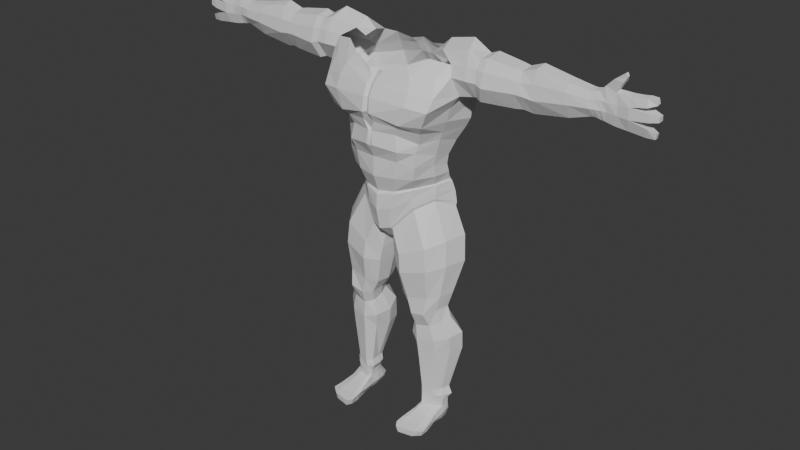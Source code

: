 # Source: spartan_blend.blend  (saved by Blender 4.0.36; exported with 4.5.12 LTS)
import bpy
from mathutils import Matrix  # noqa: F401  (used for matrix-valued properties, if any)

bpy.ops.wm.read_factory_settings(use_empty=True)
scene = bpy.context.scene
scene.name = 'Scene'

# ---- collections
col_collection = bpy.data.collections.new('Collection'); scene.collection.children.link(col_collection)

# ---- materials (node trees are filled in below, after node groups)
mat_material = bpy.data.materials.new('Material')
mat_material.alpha_threshold = 0.0
mat_material.use_transparent_shadow = False
mat_material.roughness = 0.5
mat_material.line_color = (0.0, 0.0, 0.0, 1.0)

# ---- material node trees
mat_material.use_nodes = True; mat_material.node_tree.nodes.clear()
_N = mat_material.node_tree.nodes; _L = mat_material.node_tree.links
n0 = _N.new('ShaderNodeOutputMaterial'); n0.name = 'Material Output'; n0.location = (300, 300)
n1 = _N.new('ShaderNodeBsdfPrincipled'); n1.name = 'Principled BSDF'; n1.location = (10, 300)
n1.inputs[3].default_value = 1.45
_L.new(n1.outputs[0], n0.inputs[0])
n0.is_active_output = True

# ---- world
world_world = bpy.data.worlds.new('World'); scene.world = world_world
world_world.use_nodes = True; world_world.node_tree.nodes.clear()
_N = world_world.node_tree.nodes; _L = world_world.node_tree.links
n0 = _N.new('ShaderNodeOutputWorld'); n0.name = 'World Output'; n0.location = (300, 300)
n1 = _N.new('ShaderNodeBackground'); n1.name = 'Background'; n1.location = (10, 300)
n1.inputs[0].default_value = (0.05088, 0.05088, 0.05088, 1.0)
_L.new(n1.outputs[0], n0.inputs[0])
n0.is_active_output = True
world_world.color = (0.05088, 0.05088, 0.05088)
world_world.use_sun_shadow = False
world_world.sun_shadow_jitter_overblur = 0.0

# ---- meshes
me_cube = bpy.data.meshes.new('Cube')
me_cube.from_pydata([(0.2362, 0.4166, 3.079), (0.1921, 0.3689, 2.955), (0.3058, -0.4344, 3.071), (0.2644, -0.3916, 3.026), (0.4251, -0.2948, 2.987), (0.478, -0.347, 3.065), (0.5568, -0.1007, 3.074), (0.5304, 0.3119, 3.032), (0.0, 0.3582, 3.093), (0.0, -0.4699, 3.137), (0.0, -0.4451, 3.053), (0.0, 0.3898, 3.223), (0.5088, -0.09532, 2.967), (0.4612, 0.2845, 2.896), (0.5551, -0.3753, 3.22), (0.3703, -0.4344, 3.245), (0.282, 0.4073, 3.251), (0.0, -0.4534, 3.268), (0.5689, 0.3134, 3.201), (0.5929, -0.1005, 3.207), (0.0, 0.3812, 3.366), (0.05522, -0.4471, 3.055), (0.03751, -0.4929, 3.133), (0.02825, -0.4736, 3.263), (0.568, -0.3066, 3.329), (0.367, -0.3867, 3.354), (0.3115, 0.3871, 3.382), (0.0, -0.4058, 3.361), (0.5737, 0.3112, 3.326), (0.6589, -0.0783, 3.311), (0.0, 0.333, 3.447), (0.03588, -0.4285, 3.355), (0.5304, -0.2355, 3.471), (0.3384, -0.3263, 3.46), (0.2966, 0.3284, 3.492), (0.0, -0.3454, 3.422), (0.5453, 0.2692, 3.417), (0.6304, -0.1554, 3.486), (0.0, 0.3038, 3.546), (0.03394, -0.3674, 3.417), (0.4273, -0.183, 3.608), (0.2713, -0.2787, 3.543), (0.28, 0.2674, 3.588), (0.0, -0.3142, 3.458), (0.4044, 0.2413, 3.598), (0.6026, -0.1227, 3.58), (0.0, 0.2812, 3.594), (0.07348, -0.3386, 3.472), (0.6045, 0.1642, 3.039), (0.5637, 0.1593, 2.958), (0.6194, 0.1622, 3.203), (0.6545, 0.2011, 3.333), (0.5965, 0.2549, 3.449), (0.5206, 0.1891, 3.631), (0.07909, 0.4118, 3.224), (0.0921, 0.3871, 3.117), (0.06632, 0.3991, 3.354), (0.06384, 0.3392, 3.445), (0.09175, 0.3053, 3.521), (0.118, 0.2671, 3.567), (0.0, 0.3156, 2.954), (0.1611, 0.308, 2.852), (0.2244, -0.3765, 2.953), (0.3859, -0.2536, 2.87), (0.0, -0.4132, 2.969), (0.4828, -0.09326, 2.897), (0.3883, 0.2137, 2.781), (0.01592, -0.4375, 2.961), (0.4964, 0.1154, 2.828), (0.0, 0.2782, 2.877), (0.1399, 0.2667, 2.699), (0.2527, -0.3887, 2.805), (0.3583, -0.2791, 2.785), (0.0, -0.4419, 2.821), (0.4432, -0.09106, 2.739), (0.3634, 0.1709, 2.701), (0.03571, -0.4459, 2.835), (0.4568, 0.06482, 2.703), (0.0, 0.2528, 2.709), (0.1304, 0.229, 2.595), (0.2225, -0.3527, 2.697), (0.3578, -0.2691, 2.655), (0.0, -0.3893, 2.709), (0.4212, -0.09546, 2.64), (0.3421, 0.1571, 2.607), (0.4441, 0.06177, 2.611), (0.0, 0.2239, 2.599), (0.1903, -0.3472, 2.532), (0.0, -0.3915, 2.522), (0.1164, 0.2346, 2.506), (0.2676, -0.1955, 2.41), (0.3877, -0.03037, 2.432), (0.3267, 0.1876, 2.482), (0.4325, 0.1188, 2.449), (0.0, 0.2346, 2.511), (0.4479, 0.08495, 2.528), (0.4212, -0.07139, 2.526), (0.3367, 0.1777, 2.533), (0.3274, -0.2575, 2.525), (0.0, 0.2292, 2.537), (0.1224, 0.2302, 2.535), (0.1447, -0.3023, 2.384), (0.0, -0.3325, 2.366), (0.4666, -0.05859, 3.664), (0.4576, 0.07271, 3.732), (0.7793, 0.1658, 3.352), (0.7777, -0.05983, 3.33), (0.7578, 0.2327, 3.458), (0.7642, -0.1566, 3.485), (0.7197, 0.1879, 3.645), (0.7551, -0.1239, 3.597), (0.7289, -0.05977, 3.718), (0.693, 0.07152, 3.782), (0.831, 0.147, 3.356), (0.8545, 0.2327, 3.469), (0.8396, 0.1879, 3.623), (0.8568, 0.07152, 3.686), (0.3627, -0.05859, 3.614), (0.3597, 0.07271, 3.644), (0.8219, -0.06744, 3.338), (0.8599, -0.1429, 3.481), (0.8471, -0.1153, 3.594), (0.848, -0.06739, 3.667), (0.8879, 0.1768, 3.336), (0.9179, 0.2489, 3.444), (0.9262, 0.1928, 3.628), (0.9273, 0.08236, 3.713), (0.8748, -0.09138, 3.322), (0.9195, -0.1575, 3.46), (0.9152, -0.1244, 3.589), (0.9167, -0.06274, 3.687), (1.268, 0.1245, 3.348), (1.274, 0.1916, 3.45), (1.246, 0.1621, 3.597), (1.236, 0.07021, 3.664), (1.257, -0.03405, 3.334), (1.272, -0.1061, 3.464), (1.246, -0.0818, 3.565), (1.225, -0.03401, 3.641), (1.351, 0.1223, 3.322), (1.372, 0.2111, 3.432), (1.373, 0.1641, 3.611), (1.369, 0.0624, 3.714), (1.34, -0.008989, 3.311), (1.366, -0.09162, 3.448), (1.36, -0.07543, 3.575), (1.358, -0.02956, 3.69), (1.87, 0.08058, 3.42), (1.871, 0.1071, 3.484), (1.865, 0.0951, 3.569), (1.85, 0.05391, 3.633), (1.87, -0.005811, 3.42), (1.87, -0.04389, 3.49), (1.864, -0.03451, 3.556), (1.846, -0.009219, 3.623), (1.659, 0.09206, 3.368), (1.654, 0.1521, 3.465), (1.655, -0.07164, 3.478), (1.654, -0.01711, 3.36), (1.634, 0.06172, 3.663), (1.63, -0.03072, 3.642), (1.639, 0.1284, 3.601), (1.642, -0.06306, 3.571), (1.203, 0.2056, 3.448), (1.184, 0.1696, 3.605), (1.184, -0.09126, 3.567), (1.204, -0.1135, 3.469), (1.179, -0.04812, 3.327), (1.19, 0.1374, 3.341), (1.166, -0.04106, 3.652), (1.177, 0.07319, 3.676), (1.833, 0.1134, 3.482), (1.832, -0.006758, 3.413), (1.805, -0.01279, 3.623), (1.833, 0.0796, 3.414), (1.838, -0.05271, 3.489), (1.811, 0.05667, 3.635), (1.825, 0.1004, 3.574), (1.825, -0.03971, 3.558), (1.917, 0.0627, 3.41), (1.924, 0.09014, 3.48), (1.914, 0.08169, 3.583), (1.899, 0.04945, 3.644), (1.913, 0.00605, 3.405), (1.926, -0.02816, 3.488), (1.915, -0.02652, 3.567), (1.896, -0.001467, 3.632), (1.952, 0.0627, 3.405), (1.964, 0.09014, 3.475), (1.962, 0.08169, 3.578), (1.941, 0.04945, 3.692), (1.948, 0.00605, 3.401), (1.97, -0.01589, 3.483), (1.965, -0.02313, 3.563), (1.937, -0.001467, 3.679), (2.041, 0.0627, 3.388), (2.054, 0.09014, 3.465), (2.052, 0.08169, 3.579), (2.037, 0.04945, 3.663), (2.037, 0.00605, 3.383), (2.06, -0.01589, 3.473), (2.055, -0.01426, 3.562), (2.033, -0.001467, 3.65), (2.145, 0.0627, 3.38), (2.159, 0.09014, 3.462), (2.157, 0.08169, 3.583), (2.153, 0.04945, 3.661), (2.141, 0.00605, 3.374), (2.161, -0.02816, 3.471), (2.157, -0.02652, 3.565), (2.149, -0.001467, 3.647), (2.364, 0.04946, 3.63), (2.356, 0.04345, 3.674), (2.365, 0.004793, 3.623), (2.354, 0.005437, 3.663), (2.087, -0.01155, 3.741), (2.008, -0.01155, 3.749), (2.016, 0.03936, 3.758), (2.095, 0.03936, 3.751), (2.112, -0.004463, 3.79), (2.116, 0.0121, 3.793), (2.095, -0.009246, 3.814), (2.101, 0.01688, 3.818), (2.392, 0.05708, 3.503), (2.392, 0.05409, 3.546), (2.393, 0.002606, 3.5), (2.391, 0.003366, 3.544), (2.37, 0.04851, 3.36), (2.377, 0.05038, 3.404), (2.368, 0.01864, 3.357), (2.378, 0.0132, 3.407), (2.23, -0.001467, 3.653), (2.291, -0.001467, 3.661), (2.295, 0.04945, 3.675), (2.235, 0.04945, 3.666), (2.228, -0.02652, 3.586), (2.297, -0.02652, 3.598), (2.297, 0.08169, 3.616), (2.23, 0.08169, 3.604), (2.235, -0.02149, 3.477), (2.318, -0.01368, 3.485), (2.314, -0.01246, 3.555), (2.231, -0.02004, 3.56), (2.22, 0.05976, 3.371), (2.294, 0.05682, 3.361), (2.291, 0.01127, 3.357), (2.216, 0.008658, 3.366), (2.232, 0.08451, 3.445), (2.305, 0.07888, 3.428), (2.307, -0.01624, 3.435), (2.234, -0.0222, 3.453), (2.232, 0.0756, 3.576), (2.315, 0.06848, 3.569), (2.316, 0.0748, 3.478), (2.233, 0.08307, 3.469), (0.139, 0.2625, 2.462), (0.2669, -0.2078, 2.393), (0.4008, -0.0296, 2.423), (0.3346, 0.2145, 2.448), (0.4506, 0.1313, 2.429), (0.0, 0.2656, 2.463), (0.1498, -0.3086, 2.359), (0.0, -0.3531, 2.336), (0.1285, 0.3445, 2.22), (0.2641, -0.2072, 2.304), (0.4038, -0.03503, 2.366), (0.3463, 0.2967, 2.258), (0.472, 0.1521, 2.334), (0.0, 0.3479, 2.203), (0.1229, -0.313, 2.216), (0.0, -0.3592, 2.187), (0.1179, 0.3121, 2.02), (0.2782, -0.1997, 2.226), (0.402, -0.0404, 2.295), (0.3473, 0.2815, 2.087), (0.4904, 0.1538, 2.225), (0.0, 0.2864, 1.989), (0.09244, -0.2894, 2.014), (0.0, -0.3178, 1.99), (0.02884, 0.01132, 1.866), (0.0, -0.002857, 1.861), (0.04366, -0.1715, 1.877), (0.0, -0.1826, 1.871), (0.036, 0.1845, 1.908), (0.0, 0.1616, 1.92), (0.1802, 0.3176, 1.776), (0.4357, -0.2365, 1.88), (0.5471, -0.0707, 1.932), (0.429, 0.2841, 1.864), (0.5993, 0.1406, 1.945), (0.1952, -0.2921, 1.777), (0.05357, -0.003669, 1.721), (0.06511, -0.2017, 1.732), (0.0692, 0.1802, 1.745), (0.1956, 0.2787, 1.612), (0.4538, -0.2465, 1.668), (0.5695, -0.09112, 1.697), (0.447, 0.2476, 1.655), (0.6232, 0.116, 1.701), (0.2138, -0.3007, 1.604), (0.07753, -0.02907, 1.573), (0.09567, -0.2024, 1.583), (0.1025, 0.1522, 1.595), (0.2621, 0.133, 1.318), (0.4426, -0.205, 1.374), (0.5277, -0.112, 1.387), (0.4315, 0.105, 1.341), (0.567, 0.02516, 1.392), (0.2519, -0.2383, 1.342), (0.1359, -0.03709, 1.318), (0.1532, -0.168, 1.325), (0.1689, 0.05992, 1.313), (0.3018, 0.1101, 1.221), (0.425, -0.2308, 1.213), (0.495, -0.1164, 1.236), (0.4369, 0.08804, 1.235), (0.5275, 0.00614, 1.247), (0.2924, -0.2301, 1.182), (0.2127, -0.0458, 1.201), (0.2269, -0.1572, 1.185), (0.2288, 0.04648, 1.206), (0.3495, 0.2654, 2.059), (0.4883, 0.1437, 2.192), (0.04758, 0.1772, 1.909), (0.1308, 0.2928, 1.993), (0.2786, -0.1874, 2.202), (0.1059, -0.2674, 1.996), (0.3949, -0.03561, 2.269), (0.05285, -0.1661, 1.884), (0.0401, 0.009573, 1.869), (0.3082, 0.129, 1.162), (0.4453, -0.1575, 1.073), (0.5222, -0.08386, 1.107), (0.4596, 0.09873, 1.154), (0.5614, 0.01111, 1.137), (0.312, -0.1821, 1.048), (0.2441, -0.01258, 1.098), (0.2462, -0.1173, 1.068), (0.265, 0.06714, 1.134), (0.3218, 0.2243, 1.003), (0.4873, -0.1457, 0.9104), (0.5938, -0.04297, 0.9462), (0.5075, 0.1805, 0.9876), (0.6424, 0.08395, 0.9743), (0.3225, -0.1832, 0.8854), (0.1755, 0.03336, 0.9286), (0.2194, -0.1179, 0.9065), (0.2178, 0.1654, 0.9811), (0.3278, 0.2564, 0.772), (0.4846, -0.132, 0.77), (0.5835, -0.01664, 0.7838), (0.5028, 0.2113, 0.7762), (0.6286, 0.1096, 0.7856), (0.3301, -0.1691, 0.7538), (0.2013, 0.04928, 0.7584), (0.2493, -0.08937, 0.7593), (0.2286, 0.1886, 0.7699), (0.3679, 0.1186, 0.3437), (0.4504, -0.1042, 0.3399), (0.5039, -0.03541, 0.3432), (0.4569, 0.1172, 0.3415), (0.53, 0.05027, 0.3419), (0.352, -0.1318, 0.3376), (0.3109, 0.005751, 0.3469), (0.31, -0.08083, 0.3454), (0.3128, 0.06212, 0.3491), (0.3647, 0.1107, 0.2786), (0.4671, -0.09783, 0.2724), (0.5331, -0.03304, 0.2765), (0.4752, 0.1107, 0.2744), (0.5652, 0.04763, 0.2749), (0.3431, -0.1244, 0.2696), (0.2904, 0.005716, 0.2788), (0.2941, -0.07581, 0.2792), (0.2996, 0.05744, 0.2849), (0.3753, 0.1107, 0.2198), (0.4502, -0.09783, 0.2047), (0.5196, -0.03386, 0.2061), (0.456, 0.1107, 0.2133), (0.5211, 0.04763, 0.2072), (0.3456, -0.1288, 0.2013), (0.3225, 0.005716, 0.211), (0.3252, -0.07581, 0.2114), (0.3268, 0.05744, 0.2171), (0.3696, 0.1108, 0.1501), (0.4502, -0.09919, 0.1554), (0.5198, -0.0351, 0.1518), (0.456, 0.1146, 0.146), (0.5211, 0.04591, 0.1449), (0.3456, -0.1304, 0.1548), (0.3225, 0.004509, 0.1525), (0.3252, -0.07666, 0.1602), (0.3304, 0.05366, 0.1587), (0.3507, 0.1608, 0.06924), (0.456, 0.1384, 0.06833), (0.5211, 0.05863, 0.08319), (0.3202, 0.09108, 0.06387), (0.3616, 0.157, 0.001682), (0.4471, 0.1286, 0.001682), (0.4999, 0.04787, 0.001682), (0.3491, 0.08035, 0.001682), (0.5181, -0.1442, 0.1124), (0.5339, -0.02579, 0.08166), (0.311, -0.07637, 0.06357), (0.4603, -0.2091, 0.1142), (0.5102, -0.0304, 0.001682), (0.3074, 0.009108, 0.06761), (0.3335, -0.2403, 0.1136), (0.3409, -0.0819, 0.001682), (0.3387, -0.003272, 0.001682), (0.3088, -0.1866, 0.1189), (0.5462, -0.2876, 0.07516), (0.482, -0.3465, 0.07979), (0.3078, -0.3776, 0.07922), (0.2787, -0.3241, 0.08395), (0.5613, -0.3716, 0.06426), (0.482, -0.4365, 0.06605), (0.3078, -0.4677, 0.06549), (0.2738, -0.414, 0.07082), (0.5326, -0.3678, 0.001682), (0.4682, -0.4306, 0.001682), (0.3268, -0.4608, 0.001682), (0.2992, -0.4088, 0.001682), (0.5326, -0.2811, 0.001682), (0.5281, -0.1378, 0.05571), (0.4975, -0.1409, 0.001682), (0.2945, -0.1836, 0.07015), (0.3281, -0.1847, 0.001682), (0.2992, -0.3207, 0.001682)], [], [(3, 2, 22, 21), (9, 22, 23, 17), (1, 0, 7, 13), (7, 0, 16, 18), (4, 5, 2, 3), (55, 54, 0, 1), (49, 48, 6, 12), (54, 11, 20, 56), (21, 22, 9, 10), (5, 6, 19, 14), (12, 6, 5, 4), (2, 5, 14, 15), (22, 2, 15, 23), (48, 7, 18, 50), (50, 18, 28, 51), (18, 16, 26, 28), (56, 20, 30, 57), (23, 15, 25, 31), (14, 19, 29, 24), (15, 14, 24, 25), (17, 23, 31, 27), (24, 29, 37, 32), (25, 24, 32, 33), (27, 31, 39, 35), (31, 25, 33, 39), (51, 28, 36, 52), (57, 30, 38, 58), (28, 26, 34, 36), (52, 36, 44, 53), (58, 38, 46, 59), (36, 34, 42, 44), (32, 37, 45, 40), (33, 32, 40, 41), (35, 39, 47, 43), (39, 33, 41, 47), (37, 29, 106, 108), (52, 53, 109, 107), (19, 50, 51, 29), (6, 48, 50, 19), (13, 7, 48, 49), (34, 58, 59, 42), (26, 57, 58, 34), (16, 56, 57, 26), (0, 54, 56, 16), (8, 11, 54, 55), (8, 55, 1, 60), (4, 3, 62, 63), (21, 10, 64, 67), (3, 21, 67, 62), (60, 1, 61, 69), (49, 12, 65, 68), (13, 49, 68, 66), (12, 4, 63, 65), (1, 13, 66, 61), (62, 67, 76, 71), (65, 63, 72, 74), (69, 61, 70, 78), (67, 64, 73, 76), (61, 66, 75, 70), (63, 62, 71, 72), (68, 65, 74, 77), (66, 68, 77, 75), (78, 70, 79, 86), (76, 73, 82), (70, 75, 84, 79), (72, 71, 80, 81), (77, 74, 83, 85), (75, 77, 85, 84), (71, 76, 82, 80), (74, 72, 81, 83), (95, 96, 91, 93), (97, 95, 93, 92), (96, 98, 90, 91), (99, 100, 89, 94), (100, 97, 92, 89), (79, 84, 97, 100), (86, 79, 100, 99), (83, 81, 98, 96), (84, 85, 95, 97), (85, 83, 96, 95), (81, 80, 87, 98), (80, 82, 88, 87), (98, 87, 101, 90), (87, 88, 102, 101), (104, 103, 111, 112), (108, 106, 119, 120), (110, 108, 120, 121), (111, 110, 121, 122), (53, 104, 112, 109), (51, 52, 107, 105), (103, 45, 110, 111), (29, 51, 105, 106), (45, 37, 108, 110), (109, 112, 116, 115), (105, 107, 114, 113), (107, 109, 115, 114), (103, 104, 118, 117), (44, 118, 104, 53), (111, 122, 116, 112), (106, 105, 113, 119), (120, 119, 127, 128), (121, 120, 128, 129), (116, 122, 130, 126), (113, 114, 124, 123), (119, 113, 123, 127), (115, 116, 126, 125), (122, 121, 129, 130), (114, 115, 125, 124), (163, 164, 133, 132), (165, 166, 136, 137), (167, 168, 131, 135), (169, 165, 137, 138), (168, 163, 132, 131), (166, 167, 135, 136), (170, 169, 138, 134), (164, 170, 134, 133), (134, 138, 146, 142), (133, 134, 142, 141), (132, 133, 141, 140), (137, 136, 144, 145), (135, 131, 139, 143), (138, 137, 145, 146), (131, 132, 140, 139), (136, 135, 143, 144), (174, 171, 148, 147), (175, 172, 151, 152), (176, 173, 154, 150), (177, 176, 150, 149), (171, 177, 149, 148), (178, 175, 152, 153), (172, 174, 147, 151), (173, 178, 153, 154), (146, 145, 162, 160), (143, 139, 155, 158), (145, 144, 157, 162), (140, 141, 161, 156), (141, 142, 159, 161), (142, 146, 160, 159), (144, 143, 158, 157), (139, 140, 156, 155), (125, 126, 170, 164), (126, 130, 169, 170), (128, 127, 167, 166), (123, 124, 163, 168), (130, 129, 165, 169), (127, 123, 168, 167), (129, 128, 166, 165), (124, 125, 164, 163), (160, 162, 178, 173), (158, 155, 174, 172), (162, 157, 175, 178), (156, 161, 177, 171), (161, 159, 176, 177), (159, 160, 173, 176), (157, 158, 172, 175), (155, 156, 171, 174), (148, 149, 181, 180), (153, 152, 184, 185), (151, 147, 179, 183), (154, 153, 185, 186), (147, 148, 180, 179), (152, 151, 183, 184), (150, 154, 186, 182), (149, 150, 182, 181), (181, 182, 190, 189), (180, 181, 189, 188), (185, 184, 192, 193), (183, 179, 187, 191), (186, 185, 193, 194), (179, 180, 188, 187), (184, 183, 191, 192), (202, 198, 218, 215), (216, 215, 219, 221), (189, 190, 198, 197), (188, 189, 197, 196), (193, 192, 200, 201), (191, 187, 195, 199), (194, 193, 201, 202), (187, 188, 196, 195), (192, 191, 199, 200), (202, 201, 209, 210), (195, 196, 204, 203), (200, 199, 207, 208), (198, 202, 210, 206), (197, 198, 206, 205), (196, 197, 205, 204), (201, 200, 208, 209), (199, 195, 203, 207), (233, 232, 214, 212), (232, 236, 213, 214), (237, 233, 212, 211), (198, 190, 217, 218), (190, 194, 216, 217), (215, 218, 220, 219), (218, 217, 222, 220), (217, 216, 221, 222), (222, 221, 219, 220), (186, 194, 190, 182), (253, 252, 224, 223), (241, 240, 225, 226), (245, 244, 227, 229), (244, 248, 228, 227), (249, 245, 229, 230), (205, 206, 234, 238), (238, 234, 233, 237), (210, 209, 235, 231), (231, 235, 236, 232), (206, 210, 231, 234), (234, 231, 232, 233), (209, 208, 239, 242), (242, 239, 240, 241), (208, 207, 246, 250), (250, 246, 245, 249), (203, 204, 247, 243), (243, 247, 248, 244), (207, 203, 243, 246), (246, 243, 244, 245), (250, 247, 204, 208), (247, 250, 249, 248), (248, 249, 230, 228), (230, 229, 227, 228), (204, 205, 251, 254), (254, 251, 252, 253), (254, 239, 208, 204), (239, 254, 253, 240), (240, 253, 223, 225), (226, 225, 223, 224), (252, 241, 226, 224), (241, 252, 251, 242), (242, 251, 205, 209), (238, 235, 209, 205), (235, 238, 237, 236), (236, 237, 211, 213), (212, 214, 213, 211), (194, 202, 215, 216), (90, 101, 261, 256), (94, 89, 255, 260), (92, 93, 259, 258), (91, 90, 256, 257), (93, 91, 257, 259), (101, 102, 262, 261), (89, 92, 258, 255), (256, 261, 269, 264), (260, 255, 263, 268), (258, 259, 267, 266), (257, 256, 264, 265), (261, 262, 270, 269), (259, 257, 265, 267), (255, 258, 266, 263), (266, 267, 275, 274), (265, 264, 272, 273), (269, 270, 278, 277), (267, 265, 273, 275), (263, 266, 274, 271), (264, 269, 277, 272), (268, 263, 271, 276), (281, 277, 278, 282), (283, 279, 280, 284), (279, 281, 282, 280), (271, 283, 284, 276), (321, 322, 289, 288), (323, 324, 285, 293), (325, 326, 290, 286), (322, 327, 287, 289), (328, 329, 291, 292), (327, 325, 286, 287), (329, 323, 293, 291), (324, 321, 288, 285), (326, 328, 292, 290), (289, 287, 296, 298), (287, 286, 295, 296), (292, 291, 300, 301), (286, 290, 299, 295), (285, 288, 297, 294), (293, 285, 294, 302), (290, 292, 301, 299), (288, 289, 298, 297), (291, 293, 302, 300), (297, 298, 307, 306), (300, 302, 311, 309), (298, 296, 305, 307), (296, 295, 304, 305), (301, 300, 309, 310), (295, 299, 308, 304), (294, 297, 306, 303), (302, 294, 303, 311), (299, 301, 310, 308), (303, 306, 315, 312), (311, 303, 312, 320), (308, 310, 319, 317), (306, 307, 316, 315), (309, 311, 320, 318), (307, 305, 314, 316), (305, 304, 313, 314), (310, 309, 318, 319), (304, 308, 317, 313), (277, 281, 328, 326), (271, 274, 321, 324), (279, 283, 323, 329), (273, 272, 325, 327), (281, 279, 329, 328), (275, 273, 327, 322), (272, 277, 326, 325), (283, 271, 324, 323), (274, 275, 322, 321), (320, 312, 330, 338), (317, 319, 337, 335), (315, 316, 334, 333), (318, 320, 338, 336), (316, 314, 332, 334), (314, 313, 331, 332), (319, 318, 336, 337), (313, 317, 335, 331), (312, 315, 333, 330), (335, 337, 346, 344), (333, 334, 343, 342), (336, 338, 347, 345), (334, 332, 341, 343), (332, 331, 340, 341), (337, 336, 345, 346), (331, 335, 344, 340), (330, 333, 342, 339), (338, 330, 339, 347), (340, 344, 353, 349), (339, 342, 351, 348), (347, 339, 348, 356), (344, 346, 355, 353), (342, 343, 352, 351), (345, 347, 356, 354), (343, 341, 350, 352), (341, 340, 349, 350), (346, 345, 354, 355), (352, 350, 359, 361), (350, 349, 358, 359), (355, 354, 363, 364), (349, 353, 362, 358), (348, 351, 360, 357), (356, 348, 357, 365), (353, 355, 364, 362), (351, 352, 361, 360), (354, 356, 365, 363), (365, 357, 366, 374), (362, 364, 373, 371), (360, 361, 370, 369), (363, 365, 374, 372), (361, 359, 368, 370), (359, 358, 367, 368), (364, 363, 372, 373), (358, 362, 371, 367), (357, 360, 369, 366), (366, 369, 378, 375), (374, 366, 375, 383), (371, 373, 382, 380), (369, 370, 379, 378), (372, 374, 383, 381), (370, 368, 377, 379), (368, 367, 376, 377), (373, 372, 381, 382), (367, 371, 380, 376), (377, 376, 385, 386), (382, 381, 390, 391), (376, 380, 389, 385), (375, 378, 387, 384), (383, 375, 384, 392), (380, 382, 391, 389), (378, 379, 388, 387), (381, 383, 392, 390), (379, 377, 386, 388), (392, 384, 393, 396), (387, 388, 395, 394), (384, 387, 394, 393), (396, 393, 397, 400), (394, 395, 399, 398), (393, 394, 398, 397), (388, 386, 402, 395), (385, 389, 407, 404), (395, 402, 405, 399), (389, 391, 410, 407), (391, 390, 406, 403), (390, 392, 396, 406), (406, 396, 400, 409), (403, 406, 409, 408), (386, 385, 404, 401), (401, 404, 412, 411), (404, 407, 413, 412), (411, 412, 416, 415), (412, 413, 417, 416), (413, 414, 418, 417), (415, 416, 420, 419), (416, 417, 421, 420), (417, 418, 422, 421), (411, 415, 419, 423), (401, 411, 424), (423, 425, 424, 411), (402, 386, 401, 424), (405, 402, 424, 425), (407, 410, 414, 413), (403, 426, 410, 391), (427, 426, 403, 408), (414, 410, 426), (427, 428, 414, 426), (414, 428, 422, 418)])
_uv = me_cube.uv_layers.new(name='UVMap')
_uv.uv.foreach_set('vector', [0.375, 0.7417, 0.625, 0.7653, 0.625, 0.8569, 0.375, 0.8286, 0.625, 0.875, 0.625, 0.8569, 0.625, 0.8465, 0.625, 0.875, 0.375, 0.5, 0.625, 0.5, 0.625, 0.5625, 0.375, 0.5625, 0.625, 0.5625, 0.625, 0.5, 0.625, 0.5, 0.625, 0.5625, 0.375, 0.6875, 0.625, 0.7063, 0.625, 0.7653, 0.375, 0.7417, 0.375, 0.4162, 0.625, 0.4034, 0.625, 0.5, 0.375, 0.5, 0.375, 0.5784, 0.625, 0.5784, 0.625, 0.625, 0.375, 0.625, 0.625, 0.4034, 0.625, 0.375, 0.625, 0.375, 0.625, 0.4034, 0.375, 0.8286, 0.625, 0.8569, 0.625, 0.875, 0.375, 0.875, 0.625, 0.7063, 0.625, 0.625, 0.625, 0.625, 0.625, 0.7192, 0.375, 0.625, 0.625, 0.625, 0.625, 0.7063, 0.375, 0.6875, 0.625, 0.7653, 0.625, 0.7063, 0.625, 0.7192, 0.625, 0.7696, 0.625, 0.8569, 0.625, 0.7653, 0.625, 0.7696, 0.625, 0.8465, 0.625, 0.5784, 0.625, 0.5625, 0.625, 0.5625, 0.625, 0.5784, 0.625, 0.5784, 0.625, 0.5625, 0.625, 0.5625, 0.625, 0.5836, 0.625, 0.5625, 0.625, 0.5, 0.625, 0.5, 0.625, 0.5625, 0.625, 0.4034, 0.625, 0.375, 0.625, 0.375, 0.625, 0.4034, 0.625, 0.8465, 0.625, 0.7696, 0.625, 0.7696, 0.625, 0.8514, 0.625, 0.7192, 0.625, 0.625, 0.625, 0.6436, 0.625, 0.6875, 0.625, 0.7696, 0.625, 0.7192, 0.625, 0.6875, 0.625, 0.7696, 0.625, 0.875, 0.625, 0.8465, 0.625, 0.8514, 0.625, 0.875, 0.625, 0.6875, 0.625, 0.6436, 0.625, 0.6616, 0.625, 0.6875, 0.625, 0.7696, 0.625, 0.6875, 0.625, 0.6875, 0.625, 0.7696, 0.625, 0.875, 0.625, 0.8514, 0.625, 0.8501, 0.625, 0.875, 0.625, 0.8514, 0.625, 0.7696, 0.625, 0.7696, 0.625, 0.8501, 0.625, 0.5836, 0.625, 0.5625, 0.625, 0.5625, 0.625, 0.5877, 0.625, 0.4034, 0.625, 0.375, 0.625, 0.375, 0.625, 0.4139, 0.625, 0.5625, 0.625, 0.5, 0.625, 0.5, 0.625, 0.5625, 0.625, 0.5877, 0.625, 0.5625, 0.625, 0.5625, 0.625, 0.5865, 0.625, 0.4139, 0.625, 0.375, 0.625, 0.375, 0.625, 0.4309, 0.625, 0.5625, 0.625, 0.5, 0.625, 0.5, 0.625, 0.5625, 0.625, 0.6875, 0.625, 0.6616, 0.625, 0.657, 0.625, 0.6875, 0.625, 0.7696, 0.625, 0.6875, 0.625, 0.6875, 0.625, 0.7374, 0.625, 0.875, 0.625, 0.8501, 0.625, 0.8547, 0.625, 0.875, 0.625, 0.8501, 0.625, 0.7696, 0.625, 0.7374, 0.625, 0.8547, 0.625, 0.6616, 0.625, 0.6436, 0.625, 0.6408, 0.625, 0.6616, 0.625, 0.5877, 0.625, 0.5865, 0.625, 0.5865, 0.625, 0.5877, 0.625, 0.625, 0.625, 0.5784, 0.625, 0.5836, 0.625, 0.6436, 0.625, 0.625, 0.625, 0.5784, 0.625, 0.5784, 0.625, 0.625, 0.375, 0.5625, 0.625, 0.5625, 0.625, 0.5784, 0.375, 0.5784, 0.625, 0.5, 0.625, 0.4139, 0.625, 0.4309, 0.625, 0.5, 0.625, 0.5, 0.625, 0.4034, 0.625, 0.4139, 0.625, 0.5, 0.625, 0.5, 0.625, 0.4034, 0.625, 0.4034, 0.625, 0.5, 0.625, 0.5, 0.625, 0.4034, 0.625, 0.4034, 0.625, 0.5, 0.375, 0.375, 0.625, 0.375, 0.625, 0.4034, 0.375, 0.4162, 0.375, 0.375, 0.375, 0.4162, 0.375, 0.4034, 0.375, 0.375, 0.375, 0.6875, 0.375, 0.7417, 0.375, 0.7304, 0.375, 0.6875, 0.375, 0.8286, 0.375, 0.875, 0.375, 0.875, 0.375, 0.8547, 0.375, 0.7417, 0.375, 0.8286, 0.375, 0.8547, 0.375, 0.7304, 0.375, 0.375, 0.375, 0.4034, 0.375, 0.4034, 0.375, 0.375, 0.375, 0.5784, 0.375, 0.625, 0.375, 0.625, 0.375, 0.5784, 0.375, 0.5625, 0.375, 0.5784, 0.375, 0.5784, 0.375, 0.5625, 0.375, 0.625, 0.375, 0.6875, 0.375, 0.6875, 0.375, 0.625, 0.375, 0.5, 0.375, 0.5625, 0.375, 0.5625, 0.375, 0.5, 0.375, 0.7304, 0.375, 0.8547, 0.375, 0.8547, 0.375, 0.7304, 0.375, 0.625, 0.375, 0.6875, 0.375, 0.6875, 0.375, 0.625, 0.375, 0.375, 0.375, 0.4034, 0.375, 0.4059, 0.375, 0.375, 0.375, 0.8547, 0.375, 0.875, 0.375, 0.875, 0.375, 0.8547, 0.375, 0.5, 0.375, 0.5625, 0.375, 0.5625, 0.375, 0.5034, 0.375, 0.6875, 0.375, 0.7304, 0.375, 0.7304, 0.375, 0.6875, 0.375, 0.5784, 0.375, 0.625, 0.375, 0.625, 0.375, 0.5784, 0.375, 0.5625, 0.375, 0.5784, 0.375, 0.5784, 0.375, 0.5625, 0.375, 0.375, 0.375, 0.4059, 0.375, 0.4076, 0.375, 0.375, 0.375, 0.8547, 0.375, 0.875, 0.375, 0.8547, 0.375, 0.5034, 0.375, 0.5625, 0.375, 0.5625, 0.375, 0.5049, 0.375, 0.6875, 0.375, 0.7304, 0.375, 0.7304, 0.375, 0.6875, 0.375, 0.5784, 0.375, 0.625, 0.375, 0.625, 0.375, 0.5784, 0.375, 0.5625, 0.375, 0.5784, 0.375, 0.5784, 0.375, 0.5625, 0.375, 0.7304, 0.375, 0.8547, 0.375, 0.8547, 0.375, 0.7304, 0.375, 0.625, 0.375, 0.6875, 0.375, 0.6875, 0.375, 0.625, 0.375, 0.5784, 0.375, 0.625, 0.375, 0.625, 0.375, 0.5784, 0.375, 0.5625, 0.375, 0.5784, 0.375, 0.5784, 0.375, 0.5649, 0.375, 0.625, 0.375, 0.6931, 0.375, 0.6948, 0.375, 0.625, 0.375, 0.375, 0.375, 0.4076, 0.375, 0.4063, 0.375, 0.375, 0.375, 0.5046, 0.375, 0.5625, 0.375, 0.5649, 0.375, 0.5035, 0.375, 0.5049, 0.375, 0.5625, 0.375, 0.5625, 0.375, 0.5046, 0.375, 0.375, 0.375, 0.4076, 0.375, 0.4076, 0.375, 0.375, 0.375, 0.625, 0.375, 0.6875, 0.375, 0.6931, 0.375, 0.625, 0.375, 0.5625, 0.375, 0.5784, 0.375, 0.5784, 0.375, 0.5625, 0.375, 0.5784, 0.375, 0.625, 0.375, 0.625, 0.375, 0.5784, 0.375, 0.6875, 0.375, 0.7304, 0.375, 0.7253, 0.375, 0.6931, 0.375, 0.7304, 0.375, 0.875, 0.375, 0.875, 0.375, 0.7253, 0.375, 0.6931, 0.375, 0.7253, 0.375, 0.7304, 0.375, 0.6948, 0.375, 0.7253, 0.375, 0.875, 0.375, 0.875, 0.375, 0.7304, 0.0, 0.0, 0.0, 0.0, 0.0, 0.0, 0.0, 0.0, 0.625, 0.6616, 0.625, 0.6408, 0.625, 0.6408, 0.625, 0.6616, 0.625, 0.657, 0.625, 0.6616, 0.625, 0.6616, 0.625, 0.657, 0.0, 0.0, 0.0, 0.0, 0.0, 0.0, 0.0, 0.0, 0.0, 0.0, 0.0, 0.0, 0.0, 0.0, 0.0, 0.0, 0.625, 0.5836, 0.625, 0.5877, 0.625, 0.5877, 0.625, 0.5836, 0.0, 0.0, 0.0, 0.0, 0.0, 0.0, 0.0, 0.0, 0.625, 0.6436, 0.625, 0.5836, 0.625, 0.5836, 0.625, 0.6408, 0.625, 0.657, 0.625, 0.6616, 0.625, 0.6616, 0.625, 0.657, 0.625, 0.5865, 0.625, 0.6122, 0.625, 0.6122, 0.625, 0.5865, 0.625, 0.5836, 0.625, 0.5877, 0.625, 0.5877, 0.625, 0.5824, 0.625, 0.5877, 0.625, 0.5865, 0.625, 0.5865, 0.625, 0.5877, 0.0, 0.0, 0.0, 0.0, 0.0, 0.0, 0.0, 0.0, 0.625, 0.5625, 0.0, 0.0, 0.0, 0.0, 0.0, 0.0, 0.0, 0.0, 0.0, 0.0, 0.625, 0.6122, 0.625, 0.6122, 0.625, 0.6408, 0.625, 0.5836, 0.625, 0.5824, 0.625, 0.6408, 0.625, 0.6616, 0.625, 0.6408, 0.625, 0.6408, 0.625, 0.6616, 0.625, 0.657, 0.625, 0.6616, 0.625, 0.6616, 0.625, 0.657, 0.625, 0.6122, 0.0, 0.0, 0.0, 0.0, 0.625, 0.6122, 0.625, 0.5824, 0.625, 0.5877, 0.625, 0.5877, 0.625, 0.5824, 0.625, 0.6408, 0.625, 0.5824, 0.625, 0.5824, 0.625, 0.6408, 0.625, 0.5865, 0.625, 0.6122, 0.625, 0.6122, 0.625, 0.5865, 0.0, 0.0, 0.0, 0.0, 0.0, 0.0, 0.0, 0.0, 0.625, 0.5877, 0.625, 0.5865, 0.625, 0.5865, 0.625, 0.5877, 0.625, 0.5877, 0.625, 0.5865, 0.625, 0.5865, 0.625, 0.5877, 0.625, 0.657, 0.625, 0.6616, 0.625, 0.6616, 0.625, 0.657, 0.625, 0.6408, 0.625, 0.5824, 0.625, 0.5824, 0.625, 0.6408, 0.0, 0.0, 0.0, 0.0, 0.0, 0.0, 0.0, 0.0, 0.625, 0.5824, 0.625, 0.5877, 0.625, 0.5877, 0.625, 0.5824, 0.625, 0.6616, 0.625, 0.6408, 0.625, 0.6408, 0.625, 0.6616, 0.625, 0.6122, 0.0, 0.0, 0.0, 0.0, 0.625, 0.6122, 0.625, 0.5865, 0.625, 0.6122, 0.625, 0.6122, 0.625, 0.5865, 0.625, 0.6122, 0.0, 0.0, 0.0, 0.0, 0.625, 0.6122, 0.625, 0.5865, 0.625, 0.6122, 0.625, 0.6122, 0.625, 0.5865, 0.625, 0.5877, 0.625, 0.5865, 0.625, 0.5865, 0.625, 0.5877, 0.625, 0.657, 0.625, 0.6616, 0.625, 0.6616, 0.625, 0.657, 0.625, 0.6408, 0.625, 0.5824, 0.625, 0.5824, 0.625, 0.6408, 0.0, 0.0, 0.0, 0.0, 0.0, 0.0, 0.0, 0.0, 0.625, 0.5824, 0.625, 0.5877, 0.625, 0.5877, 0.625, 0.5824, 0.625, 0.6616, 0.625, 0.6408, 0.625, 0.6408, 0.625, 0.6616, 0.625, 0.5824, 0.625, 0.5877, 0.625, 0.5877, 0.625, 0.5824, 0.625, 0.6616, 0.625, 0.6408, 0.625, 0.6408, 0.625, 0.6616, 0.625, 0.6122, 0.0, 0.0, 0.0, 0.0, 0.625, 0.6122, 0.625, 0.5865, 0.625, 0.6122, 0.625, 0.6122, 0.625, 0.5865, 0.625, 0.5877, 0.625, 0.5865, 0.625, 0.5865, 0.625, 0.5877, 0.625, 0.657, 0.625, 0.6616, 0.625, 0.6616, 0.625, 0.657, 0.625, 0.6408, 0.625, 0.5824, 0.625, 0.5824, 0.625, 0.6408, 0.0, 0.0, 0.0, 0.0, 0.0, 0.0, 0.0, 0.0, 0.0, 0.0, 0.0, 0.0, 0.0, 0.0, 0.0, 0.0, 0.625, 0.6408, 0.625, 0.5824, 0.625, 0.5824, 0.625, 0.6408, 0.625, 0.657, 0.625, 0.6616, 0.625, 0.6616, 0.625, 0.657, 0.625, 0.5877, 0.625, 0.5865, 0.625, 0.5865, 0.625, 0.5877, 0.625, 0.5865, 0.625, 0.6122, 0.625, 0.6122, 0.625, 0.5865, 0.625, 0.6122, 0.0, 0.0, 0.0, 0.0, 0.625, 0.6122, 0.625, 0.6616, 0.625, 0.6408, 0.625, 0.6408, 0.625, 0.6616, 0.625, 0.5824, 0.625, 0.5877, 0.625, 0.5877, 0.625, 0.5824, 0.625, 0.5865, 0.625, 0.6122, 0.625, 0.6122, 0.625, 0.5865, 0.625, 0.6122, 0.0, 0.0, 0.0, 0.0, 0.625, 0.6122, 0.625, 0.6616, 0.625, 0.6408, 0.625, 0.6408, 0.625, 0.6616, 0.625, 0.5824, 0.625, 0.5877, 0.625, 0.5877, 0.625, 0.5824, 0.0, 0.0, 0.0, 0.0, 0.0, 0.0, 0.0, 0.0, 0.625, 0.6408, 0.625, 0.5824, 0.625, 0.5824, 0.625, 0.6408, 0.625, 0.657, 0.625, 0.6616, 0.625, 0.6616, 0.625, 0.657, 0.625, 0.5877, 0.625, 0.5865, 0.625, 0.5865, 0.625, 0.5877, 0.0, 0.0, 0.0, 0.0, 0.0, 0.0, 0.0, 0.0, 0.625, 0.6408, 0.625, 0.5824, 0.625, 0.5824, 0.625, 0.6408, 0.625, 0.657, 0.625, 0.6616, 0.625, 0.6616, 0.625, 0.657, 0.625, 0.5877, 0.625, 0.5865, 0.625, 0.5865, 0.625, 0.5877, 0.625, 0.5865, 0.625, 0.6122, 0.625, 0.6122, 0.625, 0.5865, 0.625, 0.6122, 0.0, 0.0, 0.0, 0.0, 0.625, 0.6122, 0.625, 0.6616, 0.625, 0.6408, 0.625, 0.6408, 0.625, 0.6616, 0.625, 0.5824, 0.625, 0.5877, 0.625, 0.5877, 0.625, 0.5824, 0.625, 0.5877, 0.625, 0.5865, 0.625, 0.5865, 0.625, 0.5877, 0.625, 0.657, 0.625, 0.6616, 0.625, 0.6616, 0.625, 0.657, 0.625, 0.6408, 0.625, 0.5824, 0.625, 0.5824, 0.625, 0.6408, 0.0, 0.0, 0.0, 0.0, 0.0, 0.0, 0.0, 0.0, 0.625, 0.5824, 0.625, 0.5877, 0.625, 0.5877, 0.625, 0.5824, 0.625, 0.6616, 0.625, 0.6408, 0.625, 0.6408, 0.625, 0.6616, 0.625, 0.6122, 0.0, 0.0, 0.0, 0.0, 0.625, 0.6122, 0.625, 0.5865, 0.625, 0.6122, 0.625, 0.6122, 0.625, 0.5865, 0.625, 0.5865, 0.625, 0.6122, 0.625, 0.6122, 0.625, 0.5865, 0.625, 0.5877, 0.625, 0.5865, 0.625, 0.5865, 0.625, 0.5877, 0.625, 0.657, 0.625, 0.6616, 0.625, 0.6616, 0.625, 0.657, 0.625, 0.6408, 0.625, 0.5824, 0.625, 0.5824, 0.625, 0.6408, 0.0, 0.0, 0.0, 0.0, 0.0, 0.0, 0.0, 0.0, 0.625, 0.5824, 0.625, 0.5877, 0.625, 0.5877, 0.625, 0.5824, 0.625, 0.6616, 0.625, 0.6408, 0.625, 0.6408, 0.625, 0.6616, 0.0, 0.0, 0.625, 0.6122, 0.625, 0.6122, 0.0, 0.0, 0.0, 0.0, 0.0, 0.0, 0.0, 0.0, 0.0, 0.0, 0.625, 0.5865, 0.625, 0.6122, 0.625, 0.6122, 0.625, 0.5865, 0.625, 0.5877, 0.625, 0.5865, 0.625, 0.5865, 0.625, 0.5877, 0.625, 0.657, 0.625, 0.6616, 0.625, 0.6616, 0.625, 0.657, 0.625, 0.6408, 0.625, 0.5824, 0.625, 0.5824, 0.625, 0.6408, 0.0, 0.0, 0.0, 0.0, 0.0, 0.0, 0.0, 0.0, 0.625, 0.5824, 0.625, 0.5877, 0.625, 0.5877, 0.625, 0.5824, 0.625, 0.6616, 0.625, 0.6408, 0.625, 0.6408, 0.625, 0.6616, 0.0, 0.0, 0.0, 0.0, 0.0, 0.0, 0.0, 0.0, 0.625, 0.5824, 0.625, 0.5877, 0.625, 0.5877, 0.625, 0.5824, 0.625, 0.6616, 0.625, 0.6408, 0.625, 0.6408, 0.625, 0.6616, 0.625, 0.6122, 0.0, 0.0, 0.0, 0.0, 0.625, 0.6122, 0.625, 0.5865, 0.625, 0.6122, 0.625, 0.6122, 0.625, 0.5865, 0.625, 0.5877, 0.625, 0.5865, 0.625, 0.5865, 0.625, 0.5877, 0.625, 0.657, 0.625, 0.6616, 0.625, 0.6616, 0.625, 0.657, 0.625, 0.6408, 0.625, 0.5824, 0.625, 0.5824, 0.625, 0.6408, 0.625, 0.6122, 0.0, 0.0, 0.0, 0.0, 0.625, 0.6122, 0.0, 0.0, 0.0, 0.0, 0.0, 0.0, 0.0, 0.0, 0.625, 0.5865, 0.625, 0.6122, 0.625, 0.6122, 0.625, 0.5865, 0.625, 0.6122, 0.625, 0.6122, 0.625, 0.6122, 0.625, 0.6122, 0.625, 0.6122, 0.0, 0.0, 0.0, 0.0, 0.625, 0.6122, 0.0, 0.0, 0.625, 0.6122, 0.625, 0.6122, 0.0, 0.0, 0.625, 0.6122, 0.625, 0.6122, 0.625, 0.6122, 0.625, 0.6122, 0.625, 0.6122, 0.0, 0.0, 0.0, 0.0, 0.625, 0.6122, 0.625, 0.6122, 0.0, 0.0, 0.0, 0.0, 0.625, 0.6122, 0.0, 0.0, 0.0, 0.0, 0.625, 0.6122, 0.625, 0.6122, 0.625, 0.5877, 0.625, 0.5865, 0.625, 0.5865, 0.625, 0.5877, 0.625, 0.657, 0.625, 0.6616, 0.625, 0.6616, 0.625, 0.657, 0.625, 0.6408, 0.625, 0.5824, 0.625, 0.5824, 0.625, 0.6408, 0.625, 0.5824, 0.625, 0.5877, 0.625, 0.5877, 0.625, 0.5824, 0.625, 0.6616, 0.625, 0.6408, 0.625, 0.6408, 0.625, 0.6616, 0.625, 0.5865, 0.625, 0.6122, 0.625, 0.6122, 0.625, 0.5865, 0.625, 0.5865, 0.625, 0.6122, 0.625, 0.6122, 0.625, 0.5865, 0.0, 0.0, 0.0, 0.0, 0.0, 0.0, 0.0, 0.0, 0.0, 0.0, 0.0, 0.0, 0.0, 0.0, 0.0, 0.0, 0.625, 0.6122, 0.0, 0.0, 0.0, 0.0, 0.625, 0.6122, 0.625, 0.6122, 0.0, 0.0, 0.0, 0.0, 0.625, 0.6122, 0.625, 0.657, 0.625, 0.6616, 0.625, 0.6616, 0.625, 0.657, 0.625, 0.657, 0.625, 0.6616, 0.625, 0.6616, 0.625, 0.657, 0.625, 0.6616, 0.625, 0.6408, 0.625, 0.6408, 0.625, 0.6616, 0.625, 0.6616, 0.625, 0.6408, 0.625, 0.6408, 0.625, 0.6616, 0.625, 0.5824, 0.625, 0.5877, 0.625, 0.5877, 0.625, 0.5824, 0.625, 0.5824, 0.625, 0.5877, 0.625, 0.5877, 0.625, 0.5824, 0.625, 0.6408, 0.625, 0.5824, 0.625, 0.5824, 0.625, 0.6408, 0.625, 0.6408, 0.625, 0.5824, 0.625, 0.5824, 0.625, 0.6408, 0.625, 0.6616, 0.625, 0.5877, 0.625, 0.5877, 0.625, 0.6616, 0.625, 0.5877, 0.625, 0.6616, 0.625, 0.6616, 0.625, 0.5877, 0.625, 0.5877, 0.625, 0.6616, 0.625, 0.6616, 0.625, 0.5877, 0.625, 0.6616, 0.625, 0.6408, 0.625, 0.5824, 0.625, 0.5877, 0.625, 0.5877, 0.625, 0.5865, 0.625, 0.5865, 0.625, 0.5877, 0.625, 0.5877, 0.625, 0.5865, 0.625, 0.5865, 0.625, 0.5877, 0.625, 0.5877, 0.625, 0.6616, 0.625, 0.6616, 0.625, 0.5877, 0.625, 0.6616, 0.625, 0.5877, 0.625, 0.5877, 0.625, 0.6616, 0.625, 0.6616, 0.625, 0.5877, 0.625, 0.5877, 0.625, 0.6616, 0.625, 0.657, 0.625, 0.6616, 0.625, 0.5877, 0.625, 0.5865, 0.625, 0.5865, 0.625, 0.657, 0.625, 0.657, 0.625, 0.5865, 0.625, 0.657, 0.625, 0.5865, 0.625, 0.5865, 0.625, 0.657, 0.625, 0.657, 0.625, 0.5865, 0.625, 0.5865, 0.625, 0.657, 0.625, 0.5865, 0.0, 0.0, 0.0, 0.0, 0.625, 0.5865, 0.0, 0.0, 0.625, 0.5865, 0.625, 0.5865, 0.0, 0.0, 0.0, 0.0, 0.625, 0.5865, 0.625, 0.5865, 0.0, 0.0, 0.625, 0.6122, 0.0, 0.0, 0.0, 0.0, 0.625, 0.5865, 0.0, 0.0, 0.0, 0.0, 0.0, 0.0, 0.0, 0.0, 0.375, 0.6948, 0.375, 0.7304, 0.375, 0.726, 0.375, 0.695, 0.375, 0.375, 0.375, 0.4063, 0.375, 0.4122, 0.375, 0.375, 0.375, 0.5649, 0.375, 0.5784, 0.375, 0.5784, 0.375, 0.5646, 0.375, 0.625, 0.375, 0.6948, 0.375, 0.695, 0.375, 0.625, 0.375, 0.5784, 0.375, 0.625, 0.375, 0.625, 0.375, 0.5784, 0.375, 0.7304, 0.375, 0.875, 0.375, 0.875, 0.375, 0.726, 0.375, 0.5035, 0.375, 0.5649, 0.375, 0.5646, 0.375, 0.5099, 0.375, 0.695, 0.375, 0.726, 0.375, 0.7261, 0.375, 0.6922, 0.375, 0.375, 0.375, 0.4122, 0.375, 0.3968, 0.375, 0.375, 0.375, 0.5646, 0.375, 0.5784, 0.375, 0.5784, 0.375, 0.5625, 0.375, 0.625, 0.375, 0.695, 0.375, 0.6922, 0.375, 0.625, 0.375, 0.726, 0.375, 0.875, 0.375, 0.875, 0.375, 0.7261, 0.375, 0.5784, 0.375, 0.625, 0.375, 0.625, 0.375, 0.5784, 0.375, 0.5099, 0.375, 0.5646, 0.375, 0.5625, 0.375, 0.4892, 0.375, 0.5625, 0.375, 0.5784, 0.375, 0.5784, 0.375, 0.5625, 0.375, 0.625, 0.375, 0.6922, 0.375, 0.6881, 0.375, 0.625, 0.375, 0.7261, 0.375, 0.875, 0.375, 0.875, 0.375, 0.7275, 0.375, 0.5784, 0.375, 0.625, 0.375, 0.625, 0.375, 0.5784, 0.375, 0.4892, 0.375, 0.5625, 0.375, 0.5625, 0.375, 0.4896, 0.375, 0.6922, 0.375, 0.7261, 0.375, 0.7275, 0.375, 0.6881, 0.375, 0.375, 0.375, 0.3968, 0.375, 0.3851, 0.375, 0.375, 0.375, 0.6668, 0.375, 0.7275, 0.375, 0.875, 0.375, 0.75, 0.375, 0.4749, 0.375, 0.5812, 0.375, 0.625, 0.375, 0.5, 0.375, 0.5812, 0.375, 0.6668, 0.375, 0.75, 0.375, 0.625, 0.375, 0.3851, 0.375, 0.4749, 0.375, 0.5, 0.375, 0.375, 0.375, 0.5625, 0.375, 0.5784, 0.375, 0.5784, 0.375, 0.5625, 0.375, 0.4749, 0.375, 0.383, 0.375, 0.3701, 0.375, 0.4749, 0.375, 0.6875, 0.375, 0.7251, 0.375, 0.7215, 0.375, 0.6875, 0.375, 0.5784, 0.375, 0.625, 0.375, 0.625, 0.375, 0.5784, 0.375, 0.6668, 0.375, 0.5812, 0.375, 0.5738, 0.375, 0.6574, 0.375, 0.625, 0.375, 0.6875, 0.375, 0.6875, 0.375, 0.625, 0.375, 0.5812, 0.375, 0.4749, 0.375, 0.4749, 0.375, 0.5738, 0.375, 0.4908, 0.375, 0.5625, 0.375, 0.5625, 0.375, 0.4882, 0.375, 0.7251, 0.375, 0.6668, 0.375, 0.6574, 0.375, 0.7215, 0.375, 0.5784, 0.375, 0.625, 0.375, 0.625, 0.375, 0.5784, 0.375, 0.625, 0.375, 0.6875, 0.375, 0.6875, 0.375, 0.625, 0.375, 0.6574, 0.375, 0.5738, 0.375, 0.5812, 0.375, 0.6593, 0.375, 0.6875, 0.375, 0.7215, 0.375, 0.7206, 0.375, 0.6875, 0.375, 0.4882, 0.375, 0.5625, 0.375, 0.5625, 0.375, 0.4872, 0.375, 0.4749, 0.375, 0.3701, 0.375, 0.3709, 0.375, 0.4749, 0.375, 0.7215, 0.375, 0.6574, 0.375, 0.6593, 0.375, 0.7206, 0.375, 0.5625, 0.375, 0.5784, 0.375, 0.5784, 0.375, 0.5625, 0.375, 0.5738, 0.375, 0.4749, 0.375, 0.4749, 0.375, 0.5812, 0.375, 0.5625, 0.375, 0.5784, 0.375, 0.5784, 0.375, 0.5625, 0.375, 0.5812, 0.375, 0.4749, 0.375, 0.4749, 0.375, 0.5812, 0.375, 0.5784, 0.375, 0.625, 0.375, 0.625, 0.375, 0.5784, 0.375, 0.625, 0.375, 0.6875, 0.375, 0.6875, 0.375, 0.625, 0.375, 0.6593, 0.375, 0.5812, 0.375, 0.5812, 0.375, 0.6668, 0.375, 0.6875, 0.375, 0.7206, 0.375, 0.7218, 0.375, 0.6875, 0.375, 0.4872, 0.375, 0.5625, 0.375, 0.5625, 0.375, 0.4916, 0.375, 0.4749, 0.375, 0.3709, 0.375, 0.3572, 0.375, 0.4749, 0.375, 0.7206, 0.375, 0.6593, 0.375, 0.6668, 0.375, 0.7218, 0.375, 0.4916, 0.375, 0.5625, 0.375, 0.5625, 0.375, 0.4924, 0.375, 0.4749, 0.375, 0.3572, 0.375, 0.3631, 0.375, 0.4749, 0.375, 0.7218, 0.375, 0.6668, 0.375, 0.6668, 0.375, 0.7228, 0.375, 0.5625, 0.375, 0.5784, 0.375, 0.5784, 0.375, 0.5625, 0.375, 0.5812, 0.375, 0.4749, 0.375, 0.4749, 0.375, 0.5812, 0.375, 0.5784, 0.375, 0.625, 0.375, 0.625, 0.375, 0.5784, 0.375, 0.625, 0.375, 0.6875, 0.375, 0.6875, 0.375, 0.625, 0.375, 0.6668, 0.375, 0.5812, 0.375, 0.5812, 0.375, 0.6668, 0.375, 0.6875, 0.375, 0.7218, 0.375, 0.7228, 0.375, 0.6875, 0.375, 0.7275, 0.375, 0.6668, 0.375, 0.6668, 0.375, 0.7251, 0.375, 0.4896, 0.375, 0.5625, 0.375, 0.5625, 0.375, 0.4908, 0.375, 0.5812, 0.375, 0.4749, 0.375, 0.4749, 0.375, 0.5812, 0.375, 0.625, 0.375, 0.6881, 0.375, 0.6875, 0.375, 0.625, 0.375, 0.6668, 0.375, 0.5812, 0.375, 0.5812, 0.375, 0.6668, 0.375, 0.5784, 0.375, 0.625, 0.375, 0.625, 0.375, 0.5784, 0.375, 0.6881, 0.375, 0.7275, 0.375, 0.7251, 0.375, 0.6875, 0.375, 0.4749, 0.375, 0.3851, 0.375, 0.383, 0.375, 0.4749, 0.375, 0.5625, 0.375, 0.5784, 0.375, 0.5784, 0.375, 0.5625, 0.375, 0.4749, 0.375, 0.3631, 0.375, 0.383, 0.375, 0.4749, 0.375, 0.7228, 0.375, 0.6668, 0.375, 0.6668, 0.375, 0.7218, 0.375, 0.5625, 0.375, 0.5784, 0.375, 0.5784, 0.375, 0.5625, 0.375, 0.5812, 0.375, 0.4749, 0.375, 0.4749, 0.375, 0.5812, 0.375, 0.5784, 0.375, 0.625, 0.375, 0.625, 0.375, 0.5784, 0.375, 0.625, 0.375, 0.6875, 0.375, 0.6875, 0.375, 0.625, 0.375, 0.6668, 0.375, 0.5812, 0.375, 0.5812, 0.375, 0.6668, 0.375, 0.6875, 0.375, 0.7228, 0.375, 0.7218, 0.375, 0.6875, 0.375, 0.4924, 0.375, 0.5625, 0.375, 0.5625, 0.375, 0.4656, 0.375, 0.7218, 0.375, 0.6668, 0.375, 0.678, 0.375, 0.7242, 0.375, 0.5625, 0.375, 0.5784, 0.375, 0.5784, 0.375, 0.5625, 0.375, 0.5812, 0.375, 0.4749, 0.375, 0.4749, 0.375, 0.5812, 0.375, 0.5784, 0.375, 0.625, 0.375, 0.625, 0.375, 0.5784, 0.375, 0.625, 0.375, 0.6875, 0.375, 0.6875, 0.375, 0.625, 0.375, 0.6668, 0.375, 0.5812, 0.375, 0.5812, 0.375, 0.678, 0.375, 0.6875, 0.375, 0.7218, 0.375, 0.7242, 0.375, 0.6875, 0.375, 0.4656, 0.375, 0.5625, 0.375, 0.5625, 0.375, 0.4656, 0.375, 0.4749, 0.375, 0.383, 0.375, 0.383, 0.375, 0.4749, 0.375, 0.6875, 0.375, 0.7242, 0.375, 0.7219, 0.375, 0.6875, 0.375, 0.4656, 0.375, 0.5625, 0.375, 0.5625, 0.375, 0.4656, 0.375, 0.4749, 0.375, 0.383, 0.375, 0.383, 0.375, 0.4749, 0.375, 0.7242, 0.375, 0.678, 0.375, 0.6668, 0.375, 0.7219, 0.375, 0.5625, 0.375, 0.5784, 0.375, 0.5784, 0.375, 0.5625, 0.375, 0.5812, 0.375, 0.4749, 0.375, 0.4749, 0.375, 0.5812, 0.375, 0.5784, 0.375, 0.625, 0.375, 0.625, 0.375, 0.5784, 0.375, 0.625, 0.375, 0.6875, 0.375, 0.6875, 0.375, 0.625, 0.375, 0.678, 0.375, 0.5812, 0.375, 0.5812, 0.375, 0.6668, 0.375, 0.5784, 0.375, 0.625, 0.375, 0.625, 0.375, 0.5784, 0.375, 0.625, 0.375, 0.6875, 0.375, 0.6875, 0.375, 0.625, 0.375, 0.6668, 0.375, 0.5812, 0.375, 0.5812, 0.375, 0.6668, 0.375, 0.6875, 0.375, 0.7219, 0.375, 0.7234, 0.375, 0.6875, 0.375, 0.4656, 0.375, 0.5625, 0.375, 0.5625, 0.375, 0.4866, 0.375, 0.4749, 0.375, 0.383, 0.375, 0.3702, 0.375, 0.4749, 0.375, 0.7219, 0.375, 0.6668, 0.375, 0.6668, 0.375, 0.7234, 0.375, 0.5625, 0.375, 0.5784, 0.375, 0.5784, 0.375, 0.5625, 0.375, 0.5812, 0.375, 0.4749, 0.375, 0.4749, 0.375, 0.5812, 0.375, 0.4749, 0.375, 0.3702, 0.375, 0.3689, 0.375, 0.4749, 0.375, 0.7234, 0.375, 0.6668, 0.375, 0.6668, 0.375, 0.7243, 0.375, 0.5625, 0.375, 0.5784, 0.375, 0.5784, 0.375, 0.5625, 0.375, 0.5812, 0.375, 0.4749, 0.375, 0.4749, 0.375, 0.5812, 0.375, 0.5784, 0.375, 0.625, 0.375, 0.625, 0.375, 0.5784, 0.375, 0.625, 0.375, 0.6875, 0.375, 0.6875, 0.375, 0.625, 0.375, 0.6668, 0.375, 0.5812, 0.375, 0.5812, 0.375, 0.6668, 0.375, 0.6875, 0.375, 0.7234, 0.375, 0.7243, 0.375, 0.6875, 0.375, 0.4866, 0.375, 0.5625, 0.375, 0.5625, 0.375, 0.4866, 0.375, 0.4866, 0.375, 0.5625, 0.375, 0.5625, 0.375, 0.4866, 0.375, 0.4749, 0.375, 0.3689, 0.375, 0.3733, 0.375, 0.4749, 0.375, 0.7243, 0.375, 0.6668, 0.375, 0.6668, 0.375, 0.7304, 0.375, 0.5625, 0.375, 0.5784, 0.375, 0.5784, 0.375, 0.5625, 0.375, 0.5812, 0.375, 0.4749, 0.375, 0.4749, 0.375, 0.5812, 0.375, 0.5784, 0.375, 0.625, 0.375, 0.625, 0.375, 0.5784, 0.375, 0.625, 0.375, 0.6875, 0.375, 0.6875, 0.375, 0.625, 0.375, 0.6668, 0.375, 0.5812, 0.375, 0.5812, 0.375, 0.6668, 0.375, 0.6875, 0.375, 0.7243, 0.375, 0.7304, 0.375, 0.6875, 0.375, 0.625, 0.375, 0.6875, 0.375, 0.6875, 0.375, 0.625, 0.375, 0.6668, 0.375, 0.5812, 0.375, 0.5812, 0.375, 0.6668, 0.375, 0.6875, 0.375, 0.7304, 0.375, 0.7304, 0.375, 0.6875, 0.375, 0.4866, 0.375, 0.5625, 0.375, 0.5625, 0.375, 0.4866, 0.375, 0.4749, 0.375, 0.3733, 0.375, 0.3695, 0.375, 0.4749, 0.375, 0.7304, 0.375, 0.6668, 0.375, 0.6668, 0.375, 0.7304, 0.375, 0.5625, 0.375, 0.5784, 0.375, 0.5784, 0.375, 0.5625, 0.375, 0.5812, 0.375, 0.4749, 0.375, 0.4749, 0.375, 0.5812, 0.375, 0.5784, 0.375, 0.625, 0.375, 0.625, 0.375, 0.5784, 0.375, 0.4749, 0.375, 0.3695, 0.375, 0.383, 0.375, 0.4749, 0.375, 0.5625, 0.375, 0.5784, 0.375, 0.5784, 0.375, 0.5625, 0.375, 0.4866, 0.375, 0.5625, 0.375, 0.5625, 0.375, 0.4656, 0.375, 0.4749, 0.375, 0.383, 0.375, 0.383, 0.375, 0.4749, 0.375, 0.5625, 0.375, 0.5784, 0.375, 0.5784, 0.375, 0.5625, 0.375, 0.4656, 0.375, 0.5625, 0.375, 0.5625, 0.375, 0.4656, 0.375, 0.5784, 0.375, 0.625, 0.375, 0.625, 0.375, 0.5784, 0.375, 0.6875, 0.375, 0.7304, 0.375, 0.7304, 0.375, 0.6875, 0.375, 0.5784, 0.375, 0.625, 0.375, 0.625, 0.375, 0.5784, 0.375, 0.7304, 0.375, 0.6668, 0.375, 0.6668, 0.375, 0.7304, 0.375, 0.6668, 0.375, 0.5812, 0.375, 0.5812, 0.375, 0.6668, 0.375, 0.5812, 0.375, 0.4749, 0.375, 0.4749, 0.375, 0.5812, 0.375, 0.5812, 0.375, 0.4749, 0.375, 0.4749, 0.375, 0.5812, 0.375, 0.6668, 0.375, 0.5812, 0.375, 0.5812, 0.375, 0.6668, 0.375, 0.625, 0.375, 0.6875, 0.375, 0.6875, 0.375, 0.625, 0.375, 0.625, 0.375, 0.6875, 0.375, 0.6875, 0.375, 0.625, 0.375, 0.6875, 0.375, 0.7304, 0.375, 0.7304, 0.375, 0.6875, 0.375, 0.625, 0.375, 0.6875, 0.375, 0.6875, 0.375, 0.625, 0.375, 0.6875, 0.375, 0.7304, 0.375, 0.7304, 0.375, 0.6875, 0.375, 0.7304, 0.375, 0.6668, 0.375, 0.6668, 0.375, 0.7304, 0.375, 0.625, 0.375, 0.6875, 0.375, 0.6875, 0.375, 0.625, 0.375, 0.6875, 0.375, 0.7304, 0.375, 0.7304, 0.375, 0.6875, 0.375, 0.7304, 0.375, 0.6668, 0.375, 0.6668, 0.375, 0.7304, 0.375, 0.625, 0.375, 0.625, 0.375, 0.625, 0.0, 0.0, 0.375, 0.625, 0.375, 0.625, 0.0, 0.0, 0.0, 0.0, 0.0, 0.0, 0.0, 0.0, 0.375, 0.625, 0.375, 0.625, 0.375, 0.625, 0.375, 0.625, 0.0, 0.0, 0.375, 0.625, 0.375, 0.625, 0.0, 0.0, 0.0, 0.0, 0.375, 0.7304, 0.375, 0.6668, 0.375, 0.6668, 0.375, 0.7304, 0.375, 0.6668, 0.0, 0.0, 0.375, 0.6668, 0.375, 0.6668, 0.0, 0.0, 0.0, 0.0, 0.375, 0.6668, 0.375, 0.6668, 0.375, 0.6668, 0.375, 0.6668, 0.0, 0.0, 0.0, 0.0, 0.0, 0.0, 0.375, 0.6668, 0.0, 0.0, 0.375, 0.6668, 0.0, 0.0, 0.375, 0.6668, 0.375, 0.6668])
me_cube.materials.append(mat_material)
me_cube.use_mirror_vertex_groups = False
me_cube.update()

# ---- objects
ob_cube = bpy.data.objects.new('Cube', me_cube)
ob_empty = bpy.data.objects.new('Empty', None)
ob_empty_001 = bpy.data.objects.new('Empty.001', None)
ob_empty_002 = bpy.data.objects.new('Empty.002', None)
ob_empty_003 = bpy.data.objects.new('Empty.003', None)
ob_empty_004 = bpy.data.objects.new('Empty.004', None)
ob_empty_005 = bpy.data.objects.new('Empty.005', None)

# ---- transforms, parenting, visibility, modifiers, constraints
ob_cube.location = (0.0, 0.0, 0.0)
ob_cube.lock_rotations_4d = False
ob_cube.empty_display_type = 'ARROWS'
ob_cube.lineart.crease_threshold = 0.0
_m = ob_cube.modifiers.new('Mirror', 'MIRROR')
_m.use_clip = True
ob_empty.location = (0.815, 23.96, 14.5)
ob_empty.rotation_euler = (1.571, -0.0, -0.0)
ob_empty.scale = (1.757, 1.757, 1.757)
ob_empty.empty_display_type = 'IMAGE'
ob_empty.empty_display_size = 5.0
ob_empty_001.location = (0.2434, 25.16, -0.4117)
ob_empty_001.rotation_euler = (1.571, -0.0, -0.0)
ob_empty_001.scale = (2.901, 2.901, 2.901)
ob_empty_001.empty_display_type = 'IMAGE'
ob_empty_001.empty_display_size = 5.0
ob_empty_001.use_empty_image_alpha = True
ob_empty_001.empty_image_side = 'FRONT'
ob_empty_001.color = (1.0, 1.0, 1.0, 0.3)
ob_empty_002.location = (-25.58, -1.95, 3.961)
ob_empty_002.rotation_euler = (1.571, -0.0, 1.571)
ob_empty_002.scale = (2.412, 2.412, 2.412)
ob_empty_002.empty_display_type = 'IMAGE'
ob_empty_002.empty_display_size = 5.0
ob_empty_002.use_empty_image_alpha = True
ob_empty_002.empty_image_side = 'FRONT'
ob_empty_002.color = (1.0, 1.0, 1.0, 0.3)
ob_empty_003.location = (4.688, -22.58, -0.4117)
ob_empty_003.rotation_euler = (1.571, -0.0, 3.142)
ob_empty_003.scale = (2.901, 2.901, 2.901)
ob_empty_003.empty_display_type = 'IMAGE'
ob_empty_003.empty_display_size = 5.0
ob_empty_003.use_empty_image_alpha = True
ob_empty_003.empty_image_side = 'FRONT'
ob_empty_003.color = (1.0, 1.0, 1.0, 0.3)
ob_empty_004.location = (27.27, -1.95, 3.961)
ob_empty_004.rotation_euler = (1.571, -0.0, 4.712)
ob_empty_004.scale = (2.412, 2.412, 2.412)
ob_empty_004.empty_display_type = 'IMAGE'
ob_empty_004.empty_display_size = 5.0
ob_empty_004.use_empty_image_alpha = True
ob_empty_004.empty_image_side = 'FRONT'
ob_empty_004.color = (1.0, 1.0, 1.0, 0.3)
ob_empty_005.location = (-2.5, 22.46, 3.17)
ob_empty_005.rotation_euler = (1.571, -0.0, -0.0)
ob_empty_005.scale = (0.5698, 0.5698, 0.5698)
ob_empty_005.empty_display_type = 'IMAGE'
ob_empty_005.empty_display_size = 5.0
ob_empty_005.empty_image_side = 'FRONT'

# ---- collection membership
col_collection.objects.link(ob_cube)
col_collection.objects.link(ob_empty)
col_collection.objects.link(ob_empty_001)
col_collection.objects.link(ob_empty_002)
col_collection.objects.link(ob_empty_003)
col_collection.objects.link(ob_empty_004)
col_collection.objects.link(ob_empty_005)

# ---- scene / render settings (as saved in the file)
scene.frame_start = 1; scene.frame_end = 250; scene.frame_set(1)
scene.render.engine = 'BLENDER_EEVEE_NEXT'
scene.cycles.sampling_pattern = 'TABULATED_SOBOL'
bpy.context.view_layer.update()

# ---- added for rendering (the .blend has no active camera and no usable light): camera, sun
cam_auto = bpy.data.cameras.new('AutoCamera')
cam_auto.lens = 50.0
cam_auto.sensor_width = 36.0
cam_auto.clip_end = 1000.0
ob_auto_camera = bpy.data.objects.new('AutoCamera', cam_auto)
scene.collection.objects.link(ob_auto_camera)
ob_auto_camera.location = (5.72605, -6.9094, 6.49053)
ob_auto_camera.rotation_euler = (1.09748, -7.21219e-08, 0.694738)
scene.camera = ob_auto_camera
light_auto_sun = bpy.data.lights.new('AutoSun', 'SUN')
light_auto_sun.energy = 3.0
light_auto_sun.angle = 0.0523599
ob_auto_sun = bpy.data.objects.new('AutoSun', light_auto_sun)
scene.collection.objects.link(ob_auto_sun)
ob_auto_sun.rotation_euler = (0.872665, 0.174533, 0.523599)
bpy.context.view_layer.update()
